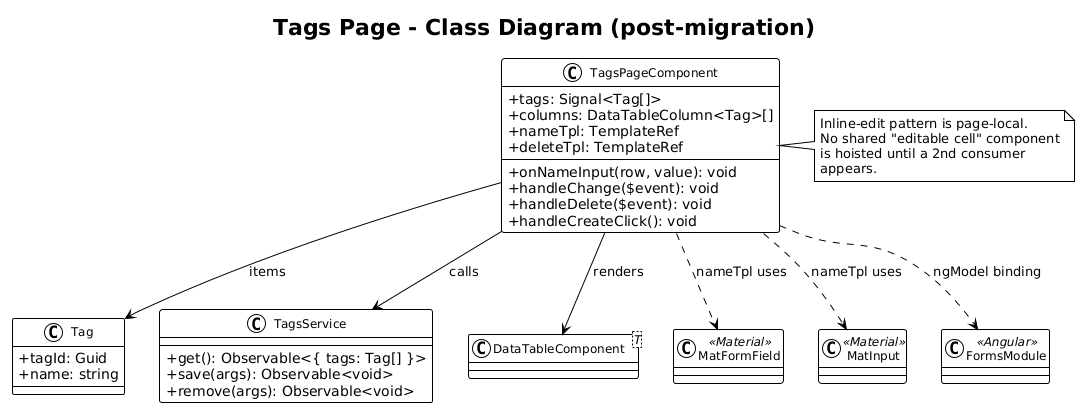

The diagram above was rendered by PlantUML. Its source (embedded in the PNG):
@startuml
!theme plain
skinparam classAttributeIconSize 0
skinparam classFontSize 12

title Tags Page - Class Diagram (post-migration)

class Tag {
    +tagId: Guid
    +name: string
}

class TagsPageComponent {
    +tags: Signal<Tag[]>
    +columns: DataTableColumn<Tag>[]
    +nameTpl: TemplateRef
    +deleteTpl: TemplateRef
    +onNameInput(row, value): void
    +handleChange($event): void
    +handleDelete($event): void
    +handleCreateClick(): void
}

class TagsService {
    +get(): Observable<{ tags: Tag[] }>
    +save(args): Observable<void>
    +remove(args): Observable<void>
}

class DataTableComponent<T>
class MatFormField <<Material>>
class MatInput <<Material>>
class FormsModule <<Angular>>

TagsPageComponent --> DataTableComponent : renders
TagsPageComponent --> Tag : items
TagsPageComponent --> TagsService : calls
TagsPageComponent ..> MatFormField : nameTpl uses
TagsPageComponent ..> MatInput : nameTpl uses
TagsPageComponent ..> FormsModule : ngModel binding

note right of TagsPageComponent
  Inline-edit pattern is page-local.
  No shared "editable cell" component
  is hoisted until a 2nd consumer
  appears.
end note
@enduml